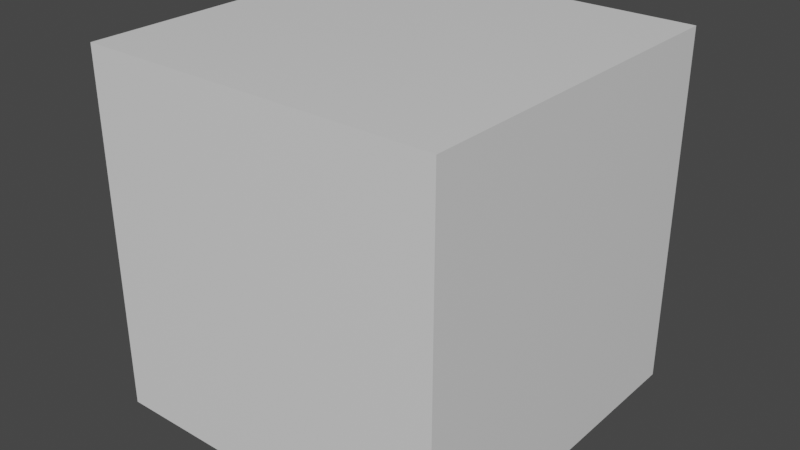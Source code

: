 # Source: cube.blend  (saved by Blender 2.91.10; exported with 4.5.12 LTS)
import bpy
from mathutils import Matrix  # noqa: F401  (used for matrix-valued properties, if any)

bpy.ops.wm.read_factory_settings(use_empty=True)
scene = bpy.context.scene
scene.name = 'Scene'

# ---- collections
col_collection = bpy.data.collections.new('Collection'); scene.collection.children.link(col_collection)

# ---- materials (node trees are filled in below, after node groups)
mat_material = bpy.data.materials.new('Material')
mat_material.alpha_threshold = 0.0
mat_material.use_transparent_shadow = False
mat_material.line_color = (0.0, 0.0, 0.0, 1.0)

# ---- material node trees
mat_material.use_nodes = True; mat_material.node_tree.nodes.clear()
_N = mat_material.node_tree.nodes; _L = mat_material.node_tree.links
n0 = _N.new('ShaderNodeOutputMaterial'); n0.name = 'Material Output'; n0.location = (300, 300)
n1 = _N.new('ShaderNodeBsdfPrincipled'); n1.name = 'Principled BSDF'; n1.location = (10, 300)
n1.distribution = 'GGX'
n1.subsurface_method = 'BURLEY'
n1.inputs[2].default_value = 0.4
n1.inputs[3].default_value = 1.45
n1.inputs[27].default_value = (0.0, 0.0, 0.0, 1.0)
n1.inputs[28].default_value = 1.0
_L.new(n1.outputs[0], n0.inputs[0])
n0.is_active_output = True

# ---- world
world_world = bpy.data.worlds.new('World'); scene.world = world_world
world_world.use_nodes = True; world_world.node_tree.nodes.clear()
_N = world_world.node_tree.nodes; _L = world_world.node_tree.links
n0 = _N.new('ShaderNodeOutputWorld'); n0.name = 'World Output'; n0.location = (300, 300)
n1 = _N.new('ShaderNodeBackground'); n1.name = 'Background'; n1.location = (10, 300)
n1.inputs[0].default_value = (0.05088, 0.05088, 0.05088, 1.0)
_L.new(n1.outputs[0], n0.inputs[0])
n0.is_active_output = True
world_world.color = (0.05088, 0.05088, 0.05088)
world_world.use_sun_shadow = False
world_world.sun_shadow_jitter_overblur = 0.0

# ---- meshes
me_cube = bpy.data.meshes.new('Cube')
me_cube.from_pydata([(1.0, 1.0, 1.0), (1.0, 1.0, -1.0), (1.0, -1.0, 1.0), (1.0, -1.0, -1.0), (-1.0, 1.0, 1.0), (-1.0, 1.0, -1.0), (-1.0, -1.0, 1.0), (-1.0, -1.0, -1.0)], [], [(0, 4, 6, 2), (3, 2, 6, 7), (7, 6, 4, 5), (5, 1, 3, 7), (1, 0, 2, 3), (5, 4, 0, 1)])
_uv = me_cube.uv_layers.new(name='UVMap')
_uv.uv.foreach_set('vector', [0.625, 0.5, 0.875, 0.5, 0.875, 0.75, 0.625, 0.75, 0.375, 0.75, 0.625, 0.75, 0.625, 1.0, 0.375, 1.0, 0.375, 0.0, 0.625, 0.0, 0.625, 0.25, 0.375, 0.25, 0.125, 0.5, 0.375, 0.5, 0.375, 0.75, 0.125, 0.75, 0.375, 0.5, 0.625, 0.5, 0.625, 0.75, 0.375, 0.75, 0.375, 0.25, 0.625, 0.25, 0.625, 0.5, 0.375, 0.5])
me_cube.materials.append(mat_material)
me_cube.use_remesh_preserve_volume = False
me_cube.use_remesh_preserve_attributes = False
me_cube.use_mirror_vertex_groups = False
me_cube.update()

# ---- objects
ob_cube = bpy.data.objects.new('Cube', me_cube)

# ---- transforms, parenting, visibility, modifiers, constraints
ob_cube.location = (0.0, 0.0, 0.0)
ob_cube.scale = (0.1, 0.1, 0.1)
ob_cube.lock_rotations_4d = False
ob_cube.empty_display_type = 'ARROWS'
ob_cube.lineart.crease_threshold = 0.0

# ---- collection membership
col_collection.objects.link(ob_cube)

# ---- scene / render settings (as saved in the file)
scene.frame_start = 1; scene.frame_end = 250; scene.frame_set(1)
scene.render.engine = 'BLENDER_EEVEE_NEXT'
scene.cycles.use_denoising = False
scene.cycles.samples = 128
scene.cycles.sampling_pattern = 'TABULATED_SOBOL'
scene.cycles.use_adaptive_sampling = False
scene.cycles.use_light_tree = False
scene.view_settings.view_transform = 'Filmic'
bpy.context.view_layer.update()

# ---- added for rendering (the .blend has no active camera and no usable light): camera, sun
cam_auto = bpy.data.cameras.new('AutoCamera')
cam_auto.lens = 50.0
cam_auto.sensor_width = 36.0
cam_auto.clip_end = 1000.0
ob_auto_camera = bpy.data.objects.new('AutoCamera', cam_auto)
scene.collection.objects.link(ob_auto_camera)
ob_auto_camera.location = (0.320507, -0.384609, 0.256406)
ob_auto_camera.rotation_euler = (1.09748, -7.21219e-08, 0.694738)
scene.camera = ob_auto_camera
light_auto_sun = bpy.data.lights.new('AutoSun', 'SUN')
light_auto_sun.energy = 3.0
light_auto_sun.angle = 0.0523599
ob_auto_sun = bpy.data.objects.new('AutoSun', light_auto_sun)
scene.collection.objects.link(ob_auto_sun)
ob_auto_sun.rotation_euler = (0.872665, 0.174533, 0.523599)
bpy.context.view_layer.update()
